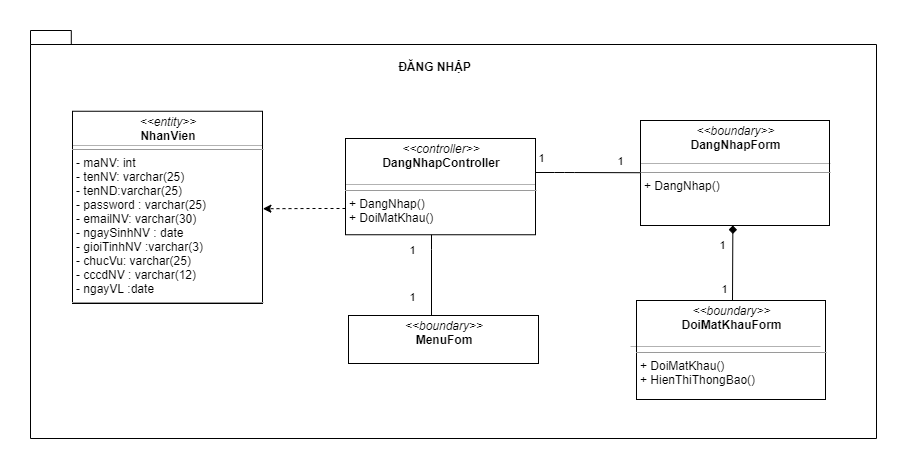

The diagram above was exported from draw.io. Its source (the exported page's mxGraphModel, read from the mxfile embedded in the PNG):
<mxGraphModel dx="768" dy="482" grid="1" gridSize="3" guides="1" tooltips="1" connect="1" arrows="1" fold="1" page="1" pageScale="1" pageWidth="827" pageHeight="1169" math="0" shadow="0">
  <root>
    <mxCell id="0" />
    <mxCell id="1" parent="0" />
    <mxCell id="2" value="" style="shape=folder;fontStyle=1;spacingTop=10;tabWidth=40;tabHeight=14;tabPosition=left;html=1;" parent="1" vertex="1">
      <mxGeometry x="90" y="309" width="846" height="408" as="geometry" />
    </mxCell>
    <mxCell id="3" value="&lt;p style=&quot;margin: 0px ; margin-top: 4px ; text-align: center&quot;&gt;&lt;i&gt;&amp;lt;&amp;lt;entity&amp;gt;&amp;gt;&lt;/i&gt;&lt;br&gt;&lt;b&gt;NhanVien&lt;/b&gt;&lt;/p&gt;&lt;hr size=&quot;1&quot;&gt;&lt;p style=&quot;margin: 0px ; margin-left: 4px&quot;&gt;- maNV: int&lt;/p&gt;&lt;p style=&quot;margin: 0px ; margin-left: 4px&quot;&gt;- tenNV: varchar(25)&lt;/p&gt;&lt;p style=&quot;margin: 0px ; margin-left: 4px&quot;&gt;- tenND:varchar(25)&lt;/p&gt;&lt;p style=&quot;margin: 0px ; margin-left: 4px&quot;&gt;- password : varchar(25)&lt;br&gt;- emailNV: varchar(30)&lt;/p&gt;&lt;p style=&quot;margin: 0px ; margin-left: 4px&quot;&gt;- ngaySinhNV : date&lt;/p&gt;&lt;p style=&quot;margin: 0px ; margin-left: 4px&quot;&gt;- gioiTinhNV :varchar(3)&lt;/p&gt;&lt;p style=&quot;margin: 0px ; margin-left: 4px&quot;&gt;- chucVu: varchar(25)&lt;/p&gt;&lt;p style=&quot;margin: 0px ; margin-left: 4px&quot;&gt;- cccdNV : varchar(12)&lt;/p&gt;&lt;p style=&quot;margin: 0px ; margin-left: 4px&quot;&gt;- ngayVL :date&lt;/p&gt;&lt;hr size=&quot;1&quot;&gt;&lt;p style=&quot;margin: 0px ; margin-left: 4px&quot;&gt;&lt;br&gt;&lt;/p&gt;" style="verticalAlign=top;align=left;overflow=fill;fontSize=12;fontFamily=Helvetica;html=1;" parent="1" vertex="1">
      <mxGeometry x="132" y="389.75" width="190" height="192.25" as="geometry" />
    </mxCell>
    <mxCell id="4" value="&lt;p style=&quot;margin: 0px ; margin-top: 4px ; text-align: center&quot;&gt;&lt;i&gt;&amp;lt;&amp;lt;boundary&amp;gt;&amp;gt;&lt;/i&gt;&lt;br&gt;&lt;b&gt;DangNhapForm&lt;/b&gt;&lt;/p&gt;&lt;p style=&quot;margin: 0px ; margin-left: 4px&quot;&gt;&lt;br&gt;&lt;/p&gt;&lt;hr size=&quot;1&quot;&gt;&lt;p style=&quot;margin: 0px ; margin-left: 4px&quot;&gt;&lt;span&gt;+ DangNhap()&lt;/span&gt;&lt;br&gt;&lt;/p&gt;&lt;p style=&quot;margin: 0px ; margin-left: 4px&quot;&gt;&lt;br&gt;&lt;/p&gt;" style="verticalAlign=top;align=left;overflow=fill;fontSize=12;fontFamily=Helvetica;html=1;" parent="1" vertex="1">
      <mxGeometry x="700" y="399" width="189" height="105" as="geometry" />
    </mxCell>
    <mxCell id="5" style="edgeStyle=orthogonalEdgeStyle;rounded=0;orthogonalLoop=1;jettySize=auto;html=1;dashed=1;entryX=1.002;entryY=0.507;entryDx=0;entryDy=0;entryPerimeter=0;" parent="1" source="9" target="3" edge="1">
      <mxGeometry relative="1" as="geometry">
        <Array as="points">
          <mxPoint x="375" y="487" />
          <mxPoint x="375" y="487" />
        </Array>
        <mxPoint x="333" y="522" as="targetPoint" />
      </mxGeometry>
    </mxCell>
    <mxCell id="6" style="rounded=1;orthogonalLoop=1;jettySize=auto;html=1;endArrow=none;endFill=0;" parent="1" target="4" edge="1">
      <mxGeometry relative="1" as="geometry">
        <mxPoint x="588" y="451" as="sourcePoint" />
        <Array as="points">
          <mxPoint x="624" y="451" />
        </Array>
      </mxGeometry>
    </mxCell>
    <mxCell id="7" value="1" style="edgeLabel;html=1;align=center;verticalAlign=middle;resizable=0;points=[];" parent="6" vertex="1" connectable="0">
      <mxGeometry x="-0.3793" y="1" relative="1" as="geometry">
        <mxPoint x="-23" y="-14" as="offset" />
      </mxGeometry>
    </mxCell>
    <mxCell id="8" value="1" style="edgeLabel;html=1;align=center;verticalAlign=middle;resizable=0;points=[];" parent="6" vertex="1" connectable="0">
      <mxGeometry x="0.3839" relative="1" as="geometry">
        <mxPoint x="15" y="-12" as="offset" />
      </mxGeometry>
    </mxCell>
    <mxCell id="9" value="&lt;p style=&quot;margin: 0px ; margin-top: 4px ; text-align: center&quot;&gt;&lt;i&gt;&amp;lt;&amp;lt;controller&amp;gt;&amp;gt;&lt;/i&gt;&lt;br&gt;&lt;b&gt;DangNhapController&lt;/b&gt;&lt;/p&gt;&lt;p style=&quot;margin: 0px ; margin-left: 4px&quot;&gt;&lt;br&gt;&lt;/p&gt;&lt;hr size=&quot;1&quot;&gt;&lt;p style=&quot;margin: 0px 0px 0px 4px&quot;&gt;+ DangNhap()&lt;br&gt;&lt;/p&gt;&lt;p style=&quot;margin: 0px 0px 0px 4px&quot;&gt;&lt;span&gt;+ DoiMatKhau()&lt;/span&gt;&lt;br&gt;&lt;/p&gt;&lt;p style=&quot;margin: 0px 0px 0px 4px&quot;&gt;&lt;br&gt;&lt;/p&gt;" style="verticalAlign=top;align=left;overflow=fill;fontSize=12;fontFamily=Helvetica;html=1;" parent="1" vertex="1">
      <mxGeometry x="405" y="417" width="190" height="96.25" as="geometry" />
    </mxCell>
    <mxCell id="10" value="" style="line;strokeWidth=1;fillColor=none;align=left;verticalAlign=middle;spacingTop=-1;spacingLeft=3;spacingRight=3;rotatable=0;labelPosition=right;points=[];portConstraint=eastwest;opacity=30;" parent="1" vertex="1">
      <mxGeometry x="700" y="438" width="190" height="8" as="geometry" />
    </mxCell>
    <mxCell id="11" value="&lt;b&gt;ĐĂNG NHẬP&lt;/b&gt;" style="text;html=1;align=center;verticalAlign=middle;resizable=0;points=[];autosize=1;strokeColor=none;" parent="1" vertex="1">
      <mxGeometry x="452" y="336" width="84" height="18" as="geometry" />
    </mxCell>
    <mxCell id="12" style="edgeStyle=orthogonalEdgeStyle;rounded=0;orthogonalLoop=1;jettySize=auto;html=1;endArrow=none;endFill=0;" parent="1" source="15" target="9" edge="1">
      <mxGeometry relative="1" as="geometry">
        <Array as="points">
          <mxPoint x="491" y="528" />
          <mxPoint x="491" y="528" />
        </Array>
      </mxGeometry>
    </mxCell>
    <mxCell id="13" value="1" style="edgeLabel;html=1;align=center;verticalAlign=middle;resizable=0;points=[];" parent="12" vertex="1" connectable="0">
      <mxGeometry x="0.8322" y="-2" relative="1" as="geometry">
        <mxPoint x="-22" y="8" as="offset" />
      </mxGeometry>
    </mxCell>
    <mxCell id="14" value="1" style="edgeLabel;html=1;align=center;verticalAlign=middle;resizable=0;points=[];" parent="12" vertex="1" connectable="0">
      <mxGeometry x="-0.2562" y="1" relative="1" as="geometry">
        <mxPoint x="-19" y="11" as="offset" />
      </mxGeometry>
    </mxCell>
    <mxCell id="15" value="&lt;p style=&quot;margin: 0px ; margin-top: 4px ; text-align: center&quot;&gt;&lt;i&gt;&amp;lt;&amp;lt;boundary&amp;gt;&amp;gt;&lt;/i&gt;&lt;br&gt;&lt;b&gt;MenuFom&lt;/b&gt;&lt;/p&gt;&lt;p style=&quot;margin: 0px ; margin-left: 4px&quot;&gt;&lt;br&gt;&lt;/p&gt;&lt;hr size=&quot;1&quot;&gt;&lt;p style=&quot;margin: 0px ; margin-left: 4px&quot;&gt;&lt;br&gt;&lt;/p&gt;" style="verticalAlign=top;align=left;overflow=fill;fontSize=12;fontFamily=Helvetica;html=1;" parent="1" vertex="1">
      <mxGeometry x="408" y="594" width="190" height="48" as="geometry" />
    </mxCell>
    <mxCell id="16" style="edgeStyle=none;rounded=0;orthogonalLoop=1;jettySize=auto;html=1;endArrow=diamond;endFill=1;entryX=0.45;entryY=1.01;entryDx=0;entryDy=0;entryPerimeter=0;" parent="1" edge="1">
      <mxGeometry relative="1" as="geometry">
        <mxPoint x="792" y="579" as="sourcePoint" />
        <mxPoint x="792.3699999999999" y="504" as="targetPoint" />
      </mxGeometry>
    </mxCell>
    <mxCell id="17" value="1" style="edgeLabel;html=1;align=center;verticalAlign=middle;resizable=0;points=[];" parent="16" vertex="1" connectable="0">
      <mxGeometry x="0.484" relative="1" as="geometry">
        <mxPoint x="-11" as="offset" />
      </mxGeometry>
    </mxCell>
    <mxCell id="18" value="1" style="edgeLabel;html=1;align=center;verticalAlign=middle;resizable=0;points=[];" parent="16" vertex="1" connectable="0">
      <mxGeometry x="-0.7079" y="2" relative="1" as="geometry">
        <mxPoint x="-7" as="offset" />
      </mxGeometry>
    </mxCell>
    <mxCell id="19" value="&lt;p style=&quot;margin: 0px ; margin-top: 4px ; text-align: center&quot;&gt;&lt;i&gt;&amp;lt;&amp;lt;boundary&amp;gt;&amp;gt;&lt;/i&gt;&lt;br&gt;&lt;b&gt;DoiMatKhauForm&lt;/b&gt;&lt;/p&gt;&lt;p style=&quot;margin: 0px ; margin-left: 4px&quot;&gt;&lt;br&gt;&lt;/p&gt;&lt;hr size=&quot;1&quot;&gt;&lt;p style=&quot;margin: 0px ; margin-left: 4px&quot;&gt;&lt;span&gt;+ DoiMatKhau()&lt;/span&gt;&lt;br&gt;&lt;/p&gt;&lt;p style=&quot;margin: 0px ; margin-left: 4px&quot;&gt;+ HienThiThongBao()&lt;/p&gt;" style="verticalAlign=top;align=left;overflow=fill;fontSize=12;fontFamily=Helvetica;html=1;" parent="1" vertex="1">
      <mxGeometry x="696" y="579" width="189" height="99" as="geometry" />
    </mxCell>
    <mxCell id="20" value="" style="line;strokeWidth=1;fillColor=none;align=left;verticalAlign=middle;spacingTop=-1;spacingLeft=3;spacingRight=3;rotatable=0;labelPosition=right;points=[];portConstraint=eastwest;opacity=30;" parent="1" vertex="1">
      <mxGeometry x="405" y="459" width="190" height="8" as="geometry" />
    </mxCell>
    <mxCell id="21" value="" style="line;strokeWidth=1;fillColor=none;align=left;verticalAlign=middle;spacingTop=-1;spacingLeft=3;spacingRight=3;rotatable=0;labelPosition=right;points=[];portConstraint=eastwest;opacity=30;" parent="1" vertex="1">
      <mxGeometry x="690" y="621" width="190" height="8" as="geometry" />
    </mxCell>
    <mxCell id="22" value="" style="line;strokeWidth=1;fillColor=none;align=left;verticalAlign=middle;spacingTop=-1;spacingLeft=3;spacingRight=3;rotatable=0;labelPosition=right;points=[];portConstraint=eastwest;opacity=30;" parent="1" vertex="1">
      <mxGeometry x="132" y="420" width="190" height="8" as="geometry" />
    </mxCell>
  </root>
</mxGraphModel>